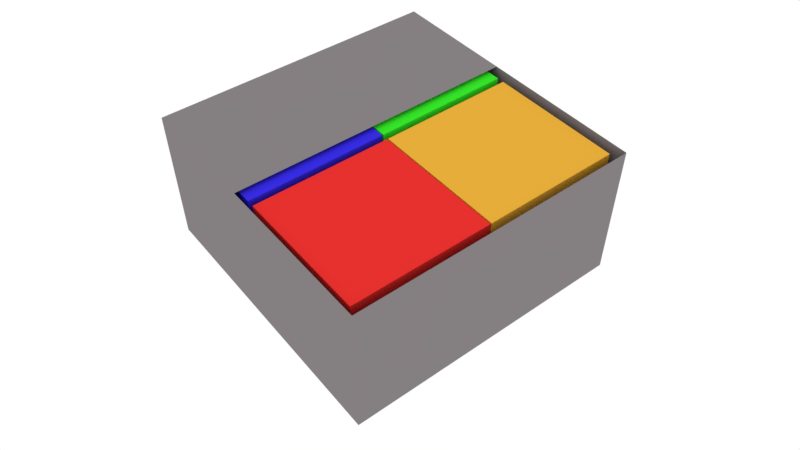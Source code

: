 # Source: box8_1.blend  (saved by Blender 2.78.0; exported with 4.5.12 LTS)
import bpy
from mathutils import Matrix  # noqa: F401  (used for matrix-valued properties, if any)

bpy.ops.wm.read_factory_settings(use_empty=True)
scene = bpy.context.scene
scene.name = 'Scene'

# ---- collections
col_collection_1 = bpy.data.collections.new('Collection 1'); scene.collection.children.link(col_collection_1)

# ---- materials (node trees are filled in below, after node groups)
mat_material_003 = bpy.data.materials.new('Material.003')
mat_material_003.alpha_threshold = 0.0
mat_material_003.roughness = 0.5
mat_material_004 = bpy.data.materials.new('Material.004')
mat_material_004.alpha_threshold = 0.0
mat_material_004.roughness = 0.5
mat_material_002 = bpy.data.materials.new('Material.002')
mat_material_002.alpha_threshold = 0.0
mat_material_002.roughness = 0.5
mat_material = bpy.data.materials.new('Material')
mat_material.alpha_threshold = 0.0
mat_material.roughness = 0.5
mat_material_001 = bpy.data.materials.new('Material.001')
mat_material_001.alpha_threshold = 0.0
mat_material_001.roughness = 0.5

# ---- material node trees
mat_material_003.use_nodes = True; mat_material_003.node_tree.nodes.clear()
_N = mat_material_003.node_tree.nodes; _L = mat_material_003.node_tree.links
n0 = _N.new('ShaderNodeOutputMaterial'); n0.name = 'Material Output'; n0.location = (300, 300)
n1 = _N.new('ShaderNodeBsdfDiffuse'); n1.name = 'Diffuse BSDF'; n1.location = (10, 300)
n1.inputs[0].default_value = (0.03917, 0.02632, 0.8, 1.0)
_L.new(n1.outputs[0], n0.inputs[0])
n0.is_active_output = True
mat_material_004.use_nodes = True; mat_material_004.node_tree.nodes.clear()
_N = mat_material_004.node_tree.nodes; _L = mat_material_004.node_tree.links
n0 = _N.new('ShaderNodeOutputMaterial'); n0.name = 'Material Output'; n0.location = (300, 300)
n1 = _N.new('ShaderNodeBsdfDiffuse'); n1.name = 'Diffuse BSDF'; n1.location = (10, 300)
n1.inputs[0].default_value = (0.03746, 0.8, 0.02346, 1.0)
_L.new(n1.outputs[0], n0.inputs[0])
n0.is_active_output = True
mat_material_002.use_nodes = True; mat_material_002.node_tree.nodes.clear()
_N = mat_material_002.node_tree.nodes; _L = mat_material_002.node_tree.links
n0 = _N.new('ShaderNodeOutputMaterial'); n0.name = 'Material Output'; n0.location = (300, 300)
n1 = _N.new('ShaderNodeBsdfDiffuse'); n1.name = 'Diffuse BSDF'; n1.location = (10, 300)
n1.inputs[0].default_value = (0.233, 0.2123, 0.2185, 1.0)
_L.new(n1.outputs[0], n0.inputs[0])
n0.is_active_output = True
mat_material.use_nodes = True; mat_material.node_tree.nodes.clear()
_N = mat_material.node_tree.nodes; _L = mat_material.node_tree.links
n0 = _N.new('ShaderNodeOutputMaterial'); n0.name = 'Material Output'; n0.location = (300, 300)
n1 = _N.new('ShaderNodeBsdfDiffuse'); n1.name = 'Diffuse BSDF'; n1.location = (10, 300)
n1.inputs[0].default_value = (0.8, 0.4196, 0.04274, 1.0)
_L.new(n1.outputs[0], n0.inputs[0])
n0.is_active_output = True
mat_material_001.use_nodes = True; mat_material_001.node_tree.nodes.clear()
_N = mat_material_001.node_tree.nodes; _L = mat_material_001.node_tree.links
n0 = _N.new('ShaderNodeOutputMaterial'); n0.name = 'Material Output'; n0.location = (300, 300)
n1 = _N.new('ShaderNodeBsdfDiffuse'); n1.name = 'Diffuse BSDF'; n1.location = (10, 300)
n1.inputs[0].default_value = (0.8, 0.03088, 0.02754, 1.0)
_L.new(n1.outputs[0], n0.inputs[0])
n0.is_active_output = True

# ---- world
world_world = bpy.data.worlds.new('World'); scene.world = world_world
world_world.color = (1.0, 1.0, 1.0)
world_world.use_sun_shadow = False
world_world.sun_shadow_jitter_overblur = 0.0
world_world.cycles.sampling_method = 'MANUAL'

# ---- cameras
cam_camera = bpy.data.cameras.new('Camera')
cam_camera.clip_end = 100.0
cam_camera.lens = 35.0
cam_camera.sensor_width = 32.0
cam_camera.sensor_height = 18.0
cam_camera.display_size = 2.0
cam_camera.dof.focus_distance = 0.0

# ---- meshes
me_cube_009 = bpy.data.meshes.new('Cube.009')
me_cube_009.from_pydata([(0.0, 0.2105, -4.601e-08), (0.0, 0.2089, -0.02639), (0.0, 0.2039, -0.05236), (0.0, 0.1957, -0.0775), (0.0, 0.1845, -0.1014), (0.0, 0.1703, -0.1237), (0.0, 0.1535, -0.1441), (0.0, 0.1342, -0.1622), (0.0, 0.1128, -0.1778), (0.0, 0.08964, -0.1905), (0.0, 0.06506, -0.2002), (0.0, 0.03945, -0.2068), (0.0, 0.01322, -0.2101), (0.0, -0.01322, -0.2101), (0.0, -0.03945, -0.2068), (0.0, -0.06506, -0.2002), (0.0, -0.08964, -0.1905), (0.0, -0.1128, -0.1778), (0.0, -0.1342, -0.1622), (0.0, -0.1535, -0.1441), (0.0, -0.1703, -0.1237), (0.0, -0.1845, -0.1014), (0.0, -0.1957, -0.0775), (0.0, -0.2039, -0.05236), (0.0, -0.2089, -0.02639), (0.0, -0.2105, 1.23e-07), (0.0, -0.2089, 0.02639), (0.0, -0.2039, 0.05236), (0.0, -0.1957, 0.0775), (0.0, -0.1845, 0.1014), (0.0, -0.1703, 0.1237), (0.0, -0.1535, 0.1441), (0.0, -0.1342, 0.1622), (0.0, -0.1128, 0.1778), (0.0, -0.08964, 0.1905), (0.0, -0.06506, 0.2002), (0.0, -0.03945, 0.2068), (0.0, -0.01322, 0.2101), (0.0, 0.01322, 0.2101), (0.0, 0.03945, 0.2068), (0.0, 0.06506, 0.2002), (0.0, 0.08964, 0.1905), (0.0, 0.1128, 0.1778), (0.0, 0.1342, 0.1622), (0.0, 0.1535, 0.1441), (0.0, 0.1703, 0.1237), (0.0, 0.1845, 0.1014), (0.0, 0.1957, 0.0775), (0.0, 0.2039, 0.05236), (0.0, 0.2089, 0.02639), (-1.0, -1.0, -1.0), (-1.0, -1.0, 1.0), (-1.0, 1.0, -1.0), (-1.0, 1.0, 1.0), (1.0, -1.0, -1.0), (1.0, -1.0, 1.0), (1.0, 1.0, -1.0), (1.0, 1.0, 1.0), (-1.0, -0.2039, 0.05236), (-1.0, -0.1957, 0.0775), (-1.0, -0.1128, -0.1778), (-1.0, -0.1342, -0.1622), (-1.0, -0.2089, 0.02639), (-1.0, -0.1535, -0.1441), (-1.0, 0.06506, -0.2002), (-1.0, 0.01322, -0.2101), (-1.0, 0.1128, -0.1778), (-1.0, -0.08964, -0.1905), (-1.0, 0.08964, -0.1905), (-1.0, -0.06506, -0.2002), (-1.0, -0.1845, -0.1014), (-1.0, -0.1535, 0.1441), (-1.0, -0.1703, -0.1237), (-1.0, -0.1957, -0.0775), (-1.0, 0.2105, -2.301e-09), (-1.0, 0.1957, -0.0775), (-1.0, 0.2089, -0.02639), (-1.0, 0.2039, -0.05236), (-1.0, -0.1845, 0.1014), (-1.0, -0.1703, 0.1237), (-1.0, -0.1342, 0.1622), (-1.0, -0.1128, 0.1778), (-1.0, -0.03945, -0.2068), (-1.0, -0.01322, -0.2101), (-1.0, 0.03945, -0.2068), (-1.0, -0.2105, 1.667e-07), (-1.0, -0.2089, -0.02639), (-1.0, -0.2039, -0.05236), (-1.0, 0.1535, -0.1441), (-1.0, 0.1845, -0.1014), (-1.0, 0.1342, -0.1622), (-1.0, 0.1703, -0.1237), (-1.0, 0.2039, 0.05236), (-1.0, 0.2089, 0.02639), (-1.0, 0.01322, 0.2101), (-1.0, 0.03945, 0.2068), (-1.0, 0.08964, 0.1905), (-1.0, 0.1128, 0.1778), (-1.0, -0.01322, 0.2101), (-1.0, 0.1703, 0.1237), (-1.0, 0.1845, 0.1014), (-1.0, 0.1957, 0.0775), (-1.0, 0.1535, 0.1441), (-1.0, -0.08964, 0.1905), (-1.0, 0.06506, 0.2002), (-1.0, -0.06506, 0.2002), (-1.0, -0.03945, 0.2068), (-1.0, 0.1342, 0.1622), (-1.042, 1.0, -1.0), (-1.042, -1.0, -1.0), (-1.042, -1.0, 1.0), (-1.042, 1.0, 1.0), (-1.042, -0.2039, 0.05236), (-1.042, -0.1957, 0.0775), (-1.042, -0.1128, -0.1778), (-1.042, -0.1342, -0.1622), (-1.042, -0.2089, 0.02639), (-1.042, -0.1535, -0.1441), (-1.042, -0.08964, -0.1905), (-1.042, 0.08964, -0.1905), (-1.042, 0.06506, -0.2002), (-1.042, 0.1128, -0.1778), (-1.042, -0.06506, -0.2002), (-1.042, -0.1703, -0.1237), (-1.042, -0.1845, -0.1014), (-1.042, -0.1703, 0.1237), (-1.042, -0.1535, 0.1441), (-1.042, -0.1957, -0.0775), (-1.042, -0.2039, -0.05236), (-1.042, 0.2105, -3.073e-09), (-1.042, 0.2089, -0.02639), (-1.042, 0.1957, -0.0775), (-1.042, 0.1845, -0.1014), (-1.042, 0.2039, -0.05236), (-1.042, -0.1845, 0.1014), (-1.042, -0.1342, 0.1622), (-1.042, -0.1128, 0.1778), (-1.042, -0.01322, -0.2101), (-1.042, -0.03945, -0.2068), (-1.042, 0.03945, -0.2068), (-1.042, 0.01322, -0.2101), (-1.042, -0.2089, -0.02639), (-1.042, -0.2105, 1.659e-07), (-1.042, 0.1535, -0.1441), (-1.042, 0.1342, -0.1622), (-1.042, 0.1703, -0.1237), (-1.042, 0.2039, 0.05236), (-1.042, 0.2089, 0.02639), (-1.042, 0.01322, 0.2101), (-1.042, 0.03945, 0.2068), (-1.042, 0.08964, 0.1905), (-1.042, 0.1128, 0.1778), (-1.042, -0.01322, 0.2101), (-1.042, 0.1703, 0.1237), (-1.042, 0.1845, 0.1014), (-1.042, 0.1957, 0.0775), (-1.042, 0.1535, 0.1441), (-1.042, -0.08964, 0.1905), (-1.042, 0.06506, 0.2002), (-1.042, -0.06506, 0.2002), (-1.042, -0.03945, 0.2068), (-1.042, 0.1342, 0.1622)], [], [(1, 2, 3, 4, 5, 6, 7, 8, 9, 10, 11, 12, 13, 14, 15, 16, 17, 18, 19, 20, 21, 22, 23, 24, 25, 26, 27, 28, 29, 30, 31, 32, 33, 34, 35, 36, 37, 38, 39, 40, 41, 42, 43, 44, 45, 46, 47, 48, 49, 0), (72, 63, 117, 123), (52, 53, 57, 56), (56, 57, 55, 54), (54, 55, 51, 50), (52, 56, 54, 50), (57, 53, 51, 55), (96, 41, 40, 104), (94, 38, 37, 98), (88, 6, 5, 91), (81, 33, 32, 80), (78, 29, 28, 59), (69, 15, 14, 82), (66, 8, 7, 90), (59, 28, 27, 58), (101, 47, 46, 100), (87, 23, 22, 73), (89, 4, 3, 75), (79, 30, 29, 78), (64, 10, 9, 68), (76, 1, 0, 74), (61, 18, 17, 60), (60, 17, 16, 67), (67, 16, 15, 69), (105, 35, 34, 103), (100, 99, 153, 154), (100, 46, 45, 99), (70, 21, 20, 72), (97, 42, 41, 96), (93, 49, 48, 92), (72, 20, 19, 63), (102, 44, 43, 107), (83, 13, 12, 65), (98, 37, 36, 106), (62, 26, 25, 85), (77, 2, 1, 76), (99, 45, 44, 102), (73, 22, 21, 70), (90, 7, 6, 88), (91, 5, 4, 89), (84, 11, 10, 64), (65, 12, 11, 84), (106, 36, 35, 105), (85, 25, 24, 86), (82, 14, 13, 83), (68, 9, 8, 66), (58, 27, 26, 62), (74, 0, 49, 93), (80, 32, 31, 71), (103, 34, 33, 81), (75, 3, 2, 77), (95, 39, 38, 94), (63, 19, 18, 61), (104, 40, 39, 95), (86, 24, 23, 87), (71, 31, 30, 79), (107, 43, 42, 97), (92, 48, 47, 101), (109, 110, 142, 141, 128, 127, 124, 123, 117, 115, 114, 118, 122, 138, 137, 140, 139, 120, 119, 121, 144, 143, 145, 132, 131, 133, 130, 129, 111, 108), (111, 129, 147, 146, 155, 154, 153, 156, 161, 151, 150, 158, 149, 148, 152, 160, 159, 157, 136, 135, 126, 125, 134, 113, 112, 116, 142, 110), (92, 101, 155, 146), (73, 70, 124, 127), (99, 102, 156, 153), (76, 74, 129, 130), (101, 100, 154, 155), (89, 75, 131, 132), (52, 50, 109, 108), (103, 81, 136, 157), (75, 77, 133, 131), (50, 51, 110, 109), (104, 95, 149, 158), (77, 76, 130, 133), (51, 53, 111, 110), (96, 104, 158, 150), (79, 78, 134, 125), (53, 52, 108, 111), (84, 64, 120, 139), (80, 71, 126, 135), (105, 103, 157, 159), (81, 80, 135, 136), (98, 106, 160, 152), (78, 59, 113, 134), (102, 107, 161, 156), (82, 83, 137, 138), (106, 105, 159, 160), (65, 84, 139, 140), (107, 97, 151, 161), (69, 82, 138, 122), (83, 65, 140, 137), (85, 86, 141, 142), (62, 85, 142, 116), (59, 58, 112, 113), (86, 87, 128, 141), (61, 60, 114, 115), (90, 88, 143, 144), (58, 62, 116, 112), (91, 89, 132, 145), (63, 61, 115, 117), (66, 90, 144, 121), (60, 67, 118, 114), (88, 91, 145, 143), (64, 68, 119, 120), (93, 92, 146, 147), (68, 66, 121, 119), (74, 93, 147, 129), (67, 69, 122, 118), (95, 94, 148, 149), (70, 72, 123, 124), (97, 96, 150, 151), (71, 79, 125, 126), (94, 98, 152, 148), (87, 73, 127, 128)])
me_cube_009.materials.append(mat_material_003)
me_cube_009.use_remesh_preserve_volume = False
me_cube_009.use_remesh_preserve_attributes = False
me_cube_009.use_mirror_vertex_groups = False
me_cube_009.update()
me_cube_008 = bpy.data.meshes.new('Cube.008')
me_cube_008.from_pydata([(0.0, 0.2105, 4.601e-08), (0.0, 0.2089, -0.02639), (0.0, 0.2039, -0.05236), (0.0, 0.1957, -0.0775), (0.0, 0.1845, -0.1014), (0.0, 0.1703, -0.1237), (0.0, 0.1535, -0.1441), (0.0, 0.1342, -0.1622), (0.0, 0.1128, -0.1778), (0.0, 0.08964, -0.1905), (0.0, 0.06506, -0.2002), (0.0, 0.03945, -0.2068), (0.0, 0.01322, -0.2101), (0.0, -0.01322, -0.2101), (0.0, -0.03945, -0.2068), (0.0, -0.06506, -0.2002), (0.0, -0.08964, -0.1905), (0.0, -0.1128, -0.1778), (0.0, -0.1342, -0.1622), (0.0, -0.1535, -0.1441), (0.0, -0.1703, -0.1237), (0.0, -0.1845, -0.1014), (0.0, -0.1957, -0.0775), (0.0, -0.2039, -0.05236), (0.0, -0.2089, -0.02639), (0.0, -0.2105, 2.15e-07), (0.0, -0.2089, 0.02639), (0.0, -0.2039, 0.05236), (0.0, -0.1957, 0.0775), (0.0, -0.1845, 0.1014), (0.0, -0.1703, 0.1237), (0.0, -0.1535, 0.1441), (0.0, -0.1342, 0.1622), (0.0, -0.1128, 0.1778), (0.0, -0.08964, 0.1905), (0.0, -0.06506, 0.2002), (0.0, -0.03945, 0.2068), (0.0, -0.01322, 0.2101), (0.0, 0.01322, 0.2101), (0.0, 0.03945, 0.2068), (0.0, 0.06506, 0.2002), (0.0, 0.08964, 0.1905), (0.0, 0.1128, 0.1778), (0.0, 0.1342, 0.1622), (0.0, 0.1535, 0.1441), (0.0, 0.1703, 0.1237), (0.0, 0.1845, 0.1014), (0.0, 0.1957, 0.0775), (0.0, 0.2039, 0.05236), (0.0, 0.2089, 0.02639), (-1.0, -1.0, -1.0), (-1.0, -1.0, 1.0), (-1.0, 1.0, -1.0), (-1.0, 1.0, 1.0), (1.0, -1.0, -1.0), (1.0, -1.0, 1.0), (1.0, 1.0, -1.0), (1.0, 1.0, 1.0), (1.0, -0.2039, 0.05236), (1.0, -0.1957, 0.0775), (1.0, -0.1128, -0.1778), (1.0, -0.1342, -0.1622), (1.0, -0.2089, 0.02639), (1.0, -0.1535, -0.1441), (1.0, 0.06506, -0.2002), (1.0, 0.01322, -0.2101), (1.0, 0.1128, -0.1778), (1.0, -0.08964, -0.1905), (1.0, 0.08964, -0.1905), (1.0, -0.06506, -0.2002), (1.0, -0.1845, -0.1014), (1.0, -0.1535, 0.1441), (1.0, -0.1703, -0.1237), (1.0, -0.1957, -0.0775), (1.0, 0.2105, 2.301e-09), (1.0, 0.1957, -0.0775), (1.0, 0.2089, -0.02639), (1.0, 0.2039, -0.05236), (1.0, -0.1845, 0.1014), (1.0, -0.1703, 0.1237), (1.0, -0.1342, 0.1622), (1.0, -0.1128, 0.1778), (1.0, -0.03945, -0.2068), (1.0, -0.01322, -0.2101), (1.0, 0.03945, -0.2068), (1.0, -0.2105, 1.713e-07), (1.0, -0.2089, -0.02639), (1.0, -0.2039, -0.05236), (1.0, 0.1535, -0.1441), (1.0, 0.1845, -0.1014), (1.0, 0.1342, -0.1622), (1.0, 0.1703, -0.1237), (1.0, 0.2039, 0.05236), (1.0, 0.2089, 0.02639), (1.0, 0.01322, 0.2101), (1.0, 0.03945, 0.2068), (1.0, 0.08964, 0.1905), (1.0, 0.1128, 0.1778), (1.0, -0.01322, 0.2101), (1.0, 0.1703, 0.1237), (1.0, 0.1845, 0.1014), (1.0, 0.1957, 0.0775), (1.0, 0.1535, 0.1441), (1.0, -0.08964, 0.1905), (1.0, 0.06506, 0.2002), (1.0, -0.06506, 0.2002), (1.0, -0.03945, 0.2068), (1.0, 0.1342, 0.1622), (1.042, 1.0, 1.0), (1.042, 1.0, -1.0), (1.042, -1.0, -1.0), (1.042, -1.0, 1.0), (1.042, -0.2039, 0.05236), (1.042, -0.1957, 0.0775), (1.042, -0.1128, -0.1778), (1.042, -0.1342, -0.1622), (1.042, -0.2089, 0.02639), (1.042, -0.1535, -0.1441), (1.042, 0.08964, -0.1905), (1.042, 0.06506, -0.2002), (1.042, 0.1342, -0.1622), (1.042, 0.1128, -0.1778), (1.042, -0.06506, -0.2002), (1.042, -0.08964, -0.1905), (1.042, -0.1703, -0.1237), (1.042, -0.1845, -0.1014), (1.042, -0.1703, 0.1237), (1.042, -0.1535, 0.1441), (1.042, -0.1957, -0.0775), (1.042, 0.2039, -0.05236), (1.042, 0.1957, -0.0775), (1.042, 0.2105, 2.301e-09), (1.042, 0.2089, -0.02639), (1.042, -0.1845, 0.1014), (1.042, -0.1342, 0.1622), (1.042, -0.1128, 0.1778), (1.042, -0.01322, -0.2101), (1.042, -0.03945, -0.2068), (1.042, 0.03945, -0.2068), (1.042, 0.01322, -0.2101), (1.042, -0.2089, -0.02639), (1.042, -0.2105, 1.713e-07), (1.042, -0.2039, -0.05236), (1.042, 0.1703, -0.1237), (1.042, 0.1535, -0.1441), (1.042, 0.1845, -0.1014), (1.042, 0.2039, 0.05236), (1.042, 0.2089, 0.02639), (1.042, 0.01322, 0.2101), (1.042, 0.03945, 0.2068), (1.042, 0.06506, 0.2002), (1.042, 0.08964, 0.1905), (1.042, -0.01322, 0.2101), (1.042, 0.1128, 0.1778), (1.042, 0.1703, 0.1237), (1.042, 0.1845, 0.1014), (1.042, 0.1957, 0.0775), (1.042, 0.1535, 0.1441), (1.042, -0.08964, 0.1905), (1.042, -0.06506, 0.2002), (1.042, -0.03945, 0.2068), (1.042, 0.1342, 0.1622)], [], [(0, 1, 76, 74), (1, 2, 77, 76), (2, 3, 75, 77), (3, 4, 89, 75), (4, 5, 91, 89), (5, 6, 88, 91), (6, 7, 90, 88), (7, 8, 66, 90), (8, 9, 68, 66), (9, 10, 64, 68), (10, 11, 84, 64), (11, 12, 65, 84), (12, 13, 83, 65), (13, 14, 82, 83), (14, 15, 69, 82), (15, 16, 67, 69), (16, 17, 60, 67), (17, 18, 61, 60), (18, 19, 63, 61), (19, 20, 72, 63), (20, 21, 70, 72), (21, 22, 73, 70), (22, 23, 87, 73), (23, 24, 86, 87), (24, 25, 85, 86), (25, 26, 62, 85), (26, 27, 58, 62), (27, 28, 59, 58), (28, 29, 78, 59), (29, 30, 79, 78), (30, 31, 71, 79), (31, 32, 80, 71), (32, 33, 81, 80), (33, 34, 103, 81), (34, 35, 105, 103), (35, 36, 106, 105), (36, 37, 98, 106), (37, 38, 94, 98), (38, 39, 95, 94), (39, 40, 104, 95), (40, 41, 96, 104), (41, 42, 97, 96), (42, 43, 107, 97), (43, 44, 102, 107), (44, 45, 99, 102), (45, 46, 100, 99), (46, 47, 101, 100), (47, 48, 92, 101), (48, 49, 93, 92), (49, 0, 74, 93), (0, 49, 48, 47, 46, 45, 44, 43, 42, 41, 40, 39, 38, 37, 36, 35, 34, 33, 32, 31, 30, 29, 28, 27, 26, 25, 24, 23, 22, 21, 20, 19, 18, 17, 16, 15, 14, 13, 12, 11, 10, 9, 8, 7, 6, 5, 4, 3, 2, 1), (50, 51, 53, 52), (52, 53, 57, 56), (67, 60, 114, 123), (54, 55, 51, 50), (52, 56, 54, 50), (57, 53, 51, 55), (99, 100, 155, 154), (109, 108, 131, 132, 129, 130, 145, 143, 144, 120, 121, 118, 119, 138, 139, 136, 137, 122, 123, 114, 115, 117, 124, 125, 128, 142, 140, 141, 111, 110), (111, 141, 116, 112, 113, 133, 126, 127, 134, 135, 158, 159, 160, 152, 148, 149, 150, 151, 153, 161, 157, 154, 155, 156, 146, 147, 131, 108), (101, 92, 146, 156), (77, 75, 130, 129), (102, 99, 154, 157), (74, 76, 132, 131), (100, 101, 156, 155), (76, 77, 129, 132), (81, 103, 158, 135), (78, 79, 126, 133), (95, 104, 150, 149), (71, 80, 134, 127), (103, 105, 159, 158), (59, 78, 133, 113), (64, 84, 138, 119), (80, 81, 135, 134), (106, 98, 152, 160), (83, 82, 137, 136), (56, 57, 108, 109), (107, 102, 157, 161), (84, 65, 139, 138), (54, 56, 109, 110), (105, 106, 160, 159), (82, 69, 122, 137), (57, 55, 111, 108), (97, 107, 161, 153), (65, 83, 136, 139), (55, 54, 110, 111), (86, 85, 141, 140), (73, 87, 142, 128), (85, 62, 116, 141), (58, 59, 113, 112), (87, 86, 140, 142), (60, 61, 115, 114), (91, 88, 144, 143), (62, 58, 112, 116), (75, 89, 145, 130), (61, 63, 117, 115), (88, 90, 120, 144), (68, 64, 119, 118), (89, 91, 143, 145), (90, 66, 121, 120), (92, 93, 147, 146), (69, 67, 123, 122), (93, 74, 131, 147), (66, 68, 118, 121), (94, 95, 149, 148), (72, 70, 125, 124), (104, 96, 151, 150), (79, 71, 127, 126), (98, 94, 148, 152), (63, 72, 124, 117), (96, 97, 153, 151), (70, 73, 128, 125)])
me_cube_008.materials.append(mat_material_004)
me_cube_008.use_remesh_preserve_volume = False
me_cube_008.use_remesh_preserve_attributes = False
me_cube_008.use_mirror_vertex_groups = False
me_cube_008.update()
me_cylinder_003 = bpy.data.meshes.new('Cylinder.003')
me_cylinder_003.from_pydata([(0.0, 0.1, -0.5), (0.0, 0.1, 0.5), (0.01253, 0.09921, -0.5), (0.01253, 0.09921, 0.5), (0.02487, 0.09686, -0.5), (0.02487, 0.09686, 0.5), (0.03681, 0.09298, -0.5), (0.03681, 0.09298, 0.5), (0.04818, 0.08763, -0.5), (0.04818, 0.08763, 0.5), (0.05878, 0.0809, -0.5), (0.05878, 0.0809, 0.5), (0.06845, 0.0729, -0.5), (0.06845, 0.0729, 0.5), (0.07705, 0.06374, -0.5), (0.07705, 0.06374, 0.5), (0.08443, 0.05358, -0.5), (0.08443, 0.05358, 0.5), (0.09048, 0.04258, -0.5), (0.09048, 0.04258, 0.5), (0.09511, 0.0309, -0.5), (0.09511, 0.0309, 0.5), (0.09823, 0.01874, -0.5), (0.09823, 0.01874, 0.5), (0.0998, 0.006279, -0.5), (0.0998, 0.006279, 0.5), (0.0998, -0.006279, -0.5), (0.0998, -0.006279, 0.5), (0.09823, -0.01874, -0.5), (0.09823, -0.01874, 0.5), (0.09511, -0.0309, -0.5), (0.09511, -0.0309, 0.5), (0.09048, -0.04258, -0.5), (0.09048, -0.04258, 0.5), (0.08443, -0.05358, -0.5), (0.08443, -0.05358, 0.5), (0.07705, -0.06374, -0.5), (0.07705, -0.06374, 0.5), (0.06845, -0.0729, -0.5), (0.06845, -0.0729, 0.5), (0.05878, -0.0809, -0.5), (0.05878, -0.0809, 0.5), (0.04818, -0.08763, -0.5), (0.04818, -0.08763, 0.5), (0.03681, -0.09298, -0.5), (0.03681, -0.09298, 0.5), (0.02487, -0.09686, -0.5), (0.02487, -0.09686, 0.5), (0.01253, -0.09921, -0.5), (0.01253, -0.09921, 0.5), (-8.027e-08, -0.1, -0.5), (-8.027e-08, -0.1, 0.5), (-0.01253, -0.09921, -0.5), (-0.01253, -0.09921, 0.5), (-0.02487, -0.09686, -0.5), (-0.02487, -0.09686, 0.5), (-0.03681, -0.09298, -0.5), (-0.03681, -0.09298, 0.5), (-0.04818, -0.08763, -0.5), (-0.04818, -0.08763, 0.5), (-0.05878, -0.0809, -0.5), (-0.05878, -0.0809, 0.5), (-0.06845, -0.0729, -0.5), (-0.06845, -0.0729, 0.5), (-0.07705, -0.06374, -0.5), (-0.07705, -0.06374, 0.5), (-0.08443, -0.05358, -0.5), (-0.08443, -0.05358, 0.5), (-0.09048, -0.04258, -0.5), (-0.09048, -0.04258, 0.5), (-0.09511, -0.0309, -0.5), (-0.09511, -0.0309, 0.5), (-0.09823, -0.01874, -0.5), (-0.09823, -0.01874, 0.5), (-0.0998, -0.006279, -0.5), (-0.0998, -0.006279, 0.5), (-0.0998, 0.006279, -0.5), (-0.0998, 0.006279, 0.5), (-0.09823, 0.01874, -0.5), (-0.09823, 0.01874, 0.5), (-0.09511, 0.0309, -0.5), (-0.09511, 0.0309, 0.5), (-0.09048, 0.04258, -0.5), (-0.09048, 0.04258, 0.5), (-0.08443, 0.05358, -0.5), (-0.08443, 0.05358, 0.5), (-0.07705, 0.06374, -0.5), (-0.07705, 0.06374, 0.5), (-0.06845, 0.0729, -0.5), (-0.06845, 0.0729, 0.5), (-0.05878, 0.0809, -0.5), (-0.05878, 0.0809, 0.5), (-0.04818, 0.08763, -0.5), (-0.04818, 0.08763, 0.5), (-0.03681, 0.09298, -0.5), (-0.03681, 0.09298, 0.5), (-0.02487, 0.09686, -0.5), (-0.02487, 0.09686, 0.5), (-0.01253, 0.09921, -0.5), (-0.01253, 0.09921, 0.5)], [], [(0, 1, 3, 2), (2, 3, 5, 4), (4, 5, 7, 6), (6, 7, 9, 8), (8, 9, 11, 10), (10, 11, 13, 12), (12, 13, 15, 14), (14, 15, 17, 16), (16, 17, 19, 18), (18, 19, 21, 20), (20, 21, 23, 22), (22, 23, 25, 24), (24, 25, 27, 26), (26, 27, 29, 28), (28, 29, 31, 30), (30, 31, 33, 32), (32, 33, 35, 34), (34, 35, 37, 36), (36, 37, 39, 38), (38, 39, 41, 40), (40, 41, 43, 42), (42, 43, 45, 44), (44, 45, 47, 46), (46, 47, 49, 48), (48, 49, 51, 50), (50, 51, 53, 52), (52, 53, 55, 54), (54, 55, 57, 56), (56, 57, 59, 58), (58, 59, 61, 60), (60, 61, 63, 62), (62, 63, 65, 64), (64, 65, 67, 66), (66, 67, 69, 68), (68, 69, 71, 70), (70, 71, 73, 72), (72, 73, 75, 74), (74, 75, 77, 76), (76, 77, 79, 78), (78, 79, 81, 80), (80, 81, 83, 82), (82, 83, 85, 84), (84, 85, 87, 86), (86, 87, 89, 88), (88, 89, 91, 90), (90, 91, 93, 92), (92, 93, 95, 94), (94, 95, 97, 96), (3, 1, 99, 97, 95, 93, 91, 89, 87, 85, 83, 81, 79, 77, 75, 73, 71, 69, 67, 65, 63, 61, 59, 57, 55, 53, 51, 49, 47, 45, 43, 41, 39, 37, 35, 33, 31, 29, 27, 25, 23, 21, 19, 17, 15, 13, 11, 9, 7, 5), (96, 97, 99, 98), (98, 99, 1, 0), (0, 2, 4, 6, 8, 10, 12, 14, 16, 18, 20, 22, 24, 26, 28, 30, 32, 34, 36, 38, 40, 42, 44, 46, 48, 50, 52, 54, 56, 58, 60, 62, 64, 66, 68, 70, 72, 74, 76, 78, 80, 82, 84, 86, 88, 90, 92, 94, 96, 98)])
me_cylinder_003.use_remesh_preserve_volume = False
me_cylinder_003.use_remesh_preserve_attributes = False
me_cylinder_003.use_mirror_vertex_groups = False
me_cylinder_003.update()
me_cube_001 = bpy.data.meshes.new('Cube.001')
me_cube_001.from_pydata([(-1.0, -1.0, -1.0), (-1.0, -1.0, 1.0), (-1.0, 1.0, -1.0), (-1.0, 1.0, 1.0), (1.0, -1.0, -1.0), (1.0, -1.0, 1.0), (1.0, 1.0, -1.0), (1.0, 1.0, 1.0), (-1.0, 0.0, 1.0), (0.0, 1.0, 1.0), (1.0, 0.0, 1.0), (0.0, -1.0, 1.0), (1.0, 0.0, 1.0), (1.0, -1.0, 1.0), (0.0, -1.0, 1.0), (-1.0, -1.0, 1.0), (-1.0, 0.0, 1.0), (1.0, -0.5, 1.0), (-0.5, -1.0, 1.0), (-1.0, -0.5, 1.0), (0.5, -1.0, 1.0), (-1.0, -0.25, 1.0), (1.0, -0.25, 1.0), (-1.0, -0.125, 1.0), (0.0, -0.125, 1.0), (0.5, -0.125, 1.0), (-0.5, -0.125, 1.0), (1.0, -0.125, 1.0), (-0.75, -0.125, 1.0), (0.25, -0.125, 1.0), (0.75, -0.125, 1.0), (-0.25, -0.125, 1.0), (-0.375, -0.125, 1.0), (0.625, -0.125, 1.0), (0.125, -0.125, 1.0), (-0.875, -0.125, 1.0), (-0.625, -0.125, 1.0), (0.375, -0.125, 1.0), (0.875, -0.125, 1.0), (-0.125, -0.125, 1.0)], [(23, 16), (12, 27)], [(0, 1, 8, 3, 2), (2, 3, 9, 7, 6), (6, 7, 10, 5, 4), (4, 5, 11, 1, 0), (2, 6, 4, 0), (11, 5, 13, 20, 14), (1, 11, 14, 18, 15), (31, 32, 26, 36, 28, 35, 23, 21, 19, 15, 18, 14, 20, 13, 17, 22, 27, 38, 30, 33, 25, 37, 29, 34, 24, 39)])
me_cube_001.materials.append(mat_material_002)
me_cube_001.use_remesh_preserve_volume = False
me_cube_001.use_remesh_preserve_attributes = False
me_cube_001.use_mirror_vertex_groups = False
me_cube_001.update()
me_cube_000 = bpy.data.meshes.new('Cube.000')
me_cube_000.from_pydata([(0.0, 0.2105, 4.601e-08), (0.0, 0.2089, -0.02639), (0.0, 0.2039, -0.05236), (0.0, 0.1957, -0.0775), (0.0, 0.1845, -0.1014), (0.0, 0.1703, -0.1237), (0.0, 0.1535, -0.1441), (0.0, 0.1342, -0.1622), (0.0, 0.1128, -0.1778), (0.0, 0.08964, -0.1905), (0.0, 0.06506, -0.2002), (0.0, 0.03945, -0.2068), (0.0, 0.01322, -0.2101), (0.0, -0.01322, -0.2101), (0.0, -0.03945, -0.2068), (0.0, -0.06506, -0.2002), (0.0, -0.08964, -0.1905), (0.0, -0.1128, -0.1778), (0.0, -0.1342, -0.1622), (0.0, -0.1535, -0.1441), (0.0, -0.1703, -0.1237), (0.0, -0.1845, -0.1014), (0.0, -0.1957, -0.0775), (0.0, -0.2039, -0.05236), (0.0, -0.2089, -0.02639), (0.0, -0.2105, 2.15e-07), (0.0, -0.2089, 0.02639), (0.0, -0.2039, 0.05236), (0.0, -0.1957, 0.0775), (0.0, -0.1845, 0.1014), (0.0, -0.1703, 0.1237), (0.0, -0.1535, 0.1441), (0.0, -0.1342, 0.1622), (0.0, -0.1128, 0.1778), (0.0, -0.08964, 0.1905), (0.0, -0.06506, 0.2002), (0.0, -0.03945, 0.2068), (0.0, -0.01322, 0.2101), (0.0, 0.01322, 0.2101), (0.0, 0.03945, 0.2068), (0.0, 0.06506, 0.2002), (0.0, 0.08964, 0.1905), (0.0, 0.1128, 0.1778), (0.0, 0.1342, 0.1622), (0.0, 0.1535, 0.1441), (0.0, 0.1703, 0.1237), (0.0, 0.1845, 0.1014), (0.0, 0.1957, 0.0775), (0.0, 0.2039, 0.05236), (0.0, 0.2089, 0.02639), (-1.0, -1.0, -1.0), (-1.0, -1.0, 1.0), (-1.0, 1.0, -1.0), (-1.0, 1.0, 1.0), (1.0, -1.0, -1.0), (1.0, -1.0, 1.0), (1.0, 1.0, -1.0), (1.0, 1.0, 1.0), (1.0, -0.2039, 0.05236), (1.0, -0.1957, 0.0775), (1.0, -0.1128, -0.1778), (1.0, -0.1342, -0.1622), (1.0, -0.2089, 0.02639), (1.0, -0.1535, -0.1441), (1.0, 0.06506, -0.2002), (1.0, 0.01322, -0.2101), (1.0, 0.1128, -0.1778), (1.0, -0.08964, -0.1905), (1.0, 0.08964, -0.1905), (1.0, -0.06506, -0.2002), (1.0, -0.1845, -0.1014), (1.0, -0.1535, 0.1441), (1.0, -0.1703, -0.1237), (1.0, -0.1957, -0.0775), (1.0, 0.2105, 2.301e-09), (1.0, 0.1957, -0.0775), (1.0, 0.2089, -0.02639), (1.0, 0.2039, -0.05236), (1.0, -0.1845, 0.1014), (1.0, -0.1703, 0.1237), (1.0, -0.1342, 0.1622), (1.0, -0.1128, 0.1778), (1.0, -0.03945, -0.2068), (1.0, -0.01322, -0.2101), (1.0, 0.03945, -0.2068), (1.0, -0.2105, 1.713e-07), (1.0, -0.2089, -0.02639), (1.0, -0.2039, -0.05236), (1.0, 0.1535, -0.1441), (1.0, 0.1845, -0.1014), (1.0, 0.1342, -0.1622), (1.0, 0.1703, -0.1237), (1.0, 0.2039, 0.05236), (1.0, 0.2089, 0.02639), (1.0, 0.01322, 0.2101), (1.0, 0.03945, 0.2068), (1.0, 0.08964, 0.1905), (1.0, 0.1128, 0.1778), (1.0, -0.01322, 0.2101), (1.0, 0.1703, 0.1237), (1.0, 0.1845, 0.1014), (1.0, 0.1957, 0.0775), (1.0, 0.1535, 0.1441), (1.0, -0.08964, 0.1905), (1.0, 0.06506, 0.2002), (1.0, -0.06506, 0.2002), (1.0, -0.03945, 0.2068), (1.0, 0.1342, 0.1622), (1.042, 1.0, 1.0), (1.042, 1.0, -1.0), (1.042, -1.0, -1.0), (1.042, -1.0, 1.0), (1.042, -0.2039, 0.05236), (1.042, -0.1957, 0.0775), (1.042, -0.1128, -0.1778), (1.042, -0.1342, -0.1622), (1.042, -0.2089, 0.02639), (1.042, -0.1535, -0.1441), (1.042, 0.08964, -0.1905), (1.042, 0.06506, -0.2002), (1.042, 0.1342, -0.1622), (1.042, 0.1128, -0.1778), (1.042, -0.06506, -0.2002), (1.042, -0.08964, -0.1905), (1.042, -0.1703, -0.1237), (1.042, -0.1845, -0.1014), (1.042, -0.1703, 0.1237), (1.042, -0.1535, 0.1441), (1.042, -0.1957, -0.0775), (1.042, 0.2039, -0.05236), (1.042, 0.1957, -0.0775), (1.042, 0.2105, 2.301e-09), (1.042, 0.2089, -0.02639), (1.042, -0.1845, 0.1014), (1.042, -0.1342, 0.1622), (1.042, -0.1128, 0.1778), (1.042, -0.01322, -0.2101), (1.042, -0.03945, -0.2068), (1.042, 0.03945, -0.2068), (1.042, 0.01322, -0.2101), (1.042, -0.2089, -0.02639), (1.042, -0.2105, 1.713e-07), (1.042, -0.2039, -0.05236), (1.042, 0.1703, -0.1237), (1.042, 0.1535, -0.1441), (1.042, 0.1845, -0.1014), (1.042, 0.2039, 0.05236), (1.042, 0.2089, 0.02639), (1.042, 0.01322, 0.2101), (1.042, 0.03945, 0.2068), (1.042, 0.06506, 0.2002), (1.042, 0.08964, 0.1905), (1.042, -0.01322, 0.2101), (1.042, 0.1128, 0.1778), (1.042, 0.1703, 0.1237), (1.042, 0.1845, 0.1014), (1.042, 0.1957, 0.0775), (1.042, 0.1535, 0.1441), (1.042, -0.08964, 0.1905), (1.042, -0.06506, 0.2002), (1.042, -0.03945, 0.2068), (1.042, 0.1342, 0.1622)], [], [(0, 1, 76, 74), (1, 2, 77, 76), (2, 3, 75, 77), (3, 4, 89, 75), (4, 5, 91, 89), (5, 6, 88, 91), (6, 7, 90, 88), (7, 8, 66, 90), (8, 9, 68, 66), (9, 10, 64, 68), (10, 11, 84, 64), (11, 12, 65, 84), (12, 13, 83, 65), (13, 14, 82, 83), (14, 15, 69, 82), (15, 16, 67, 69), (16, 17, 60, 67), (17, 18, 61, 60), (18, 19, 63, 61), (19, 20, 72, 63), (20, 21, 70, 72), (21, 22, 73, 70), (22, 23, 87, 73), (23, 24, 86, 87), (24, 25, 85, 86), (25, 26, 62, 85), (26, 27, 58, 62), (27, 28, 59, 58), (28, 29, 78, 59), (29, 30, 79, 78), (30, 31, 71, 79), (31, 32, 80, 71), (32, 33, 81, 80), (33, 34, 103, 81), (34, 35, 105, 103), (35, 36, 106, 105), (36, 37, 98, 106), (37, 38, 94, 98), (38, 39, 95, 94), (39, 40, 104, 95), (40, 41, 96, 104), (41, 42, 97, 96), (42, 43, 107, 97), (43, 44, 102, 107), (44, 45, 99, 102), (45, 46, 100, 99), (46, 47, 101, 100), (47, 48, 92, 101), (48, 49, 93, 92), (49, 0, 74, 93), (0, 49, 48, 47, 46, 45, 44, 43, 42, 41, 40, 39, 38, 37, 36, 35, 34, 33, 32, 31, 30, 29, 28, 27, 26, 25, 24, 23, 22, 21, 20, 19, 18, 17, 16, 15, 14, 13, 12, 11, 10, 9, 8, 7, 6, 5, 4, 3, 2, 1), (50, 51, 53, 52), (52, 53, 57, 56), (67, 60, 114, 123), (54, 55, 51, 50), (52, 56, 54, 50), (57, 53, 51, 55), (99, 100, 155, 154), (109, 108, 131, 132, 129, 130, 145, 143, 144, 120, 121, 118, 119, 138, 139, 136, 137, 122, 123, 114, 115, 117, 124, 125, 128, 142, 140, 141, 111, 110), (111, 141, 116, 112, 113, 133, 126, 127, 134, 135, 158, 159, 160, 152, 148, 149, 150, 151, 153, 161, 157, 154, 155, 156, 146, 147, 131, 108), (101, 92, 146, 156), (77, 75, 130, 129), (102, 99, 154, 157), (74, 76, 132, 131), (100, 101, 156, 155), (76, 77, 129, 132), (81, 103, 158, 135), (78, 79, 126, 133), (95, 104, 150, 149), (71, 80, 134, 127), (103, 105, 159, 158), (59, 78, 133, 113), (64, 84, 138, 119), (80, 81, 135, 134), (106, 98, 152, 160), (83, 82, 137, 136), (56, 57, 108, 109), (107, 102, 157, 161), (84, 65, 139, 138), (54, 56, 109, 110), (105, 106, 160, 159), (82, 69, 122, 137), (57, 55, 111, 108), (97, 107, 161, 153), (65, 83, 136, 139), (55, 54, 110, 111), (86, 85, 141, 140), (73, 87, 142, 128), (85, 62, 116, 141), (58, 59, 113, 112), (87, 86, 140, 142), (60, 61, 115, 114), (91, 88, 144, 143), (62, 58, 112, 116), (75, 89, 145, 130), (61, 63, 117, 115), (88, 90, 120, 144), (68, 64, 119, 118), (89, 91, 143, 145), (90, 66, 121, 120), (92, 93, 147, 146), (69, 67, 123, 122), (93, 74, 131, 147), (66, 68, 118, 121), (94, 95, 149, 148), (72, 70, 125, 124), (104, 96, 151, 150), (79, 71, 127, 126), (98, 94, 148, 152), (63, 72, 124, 117), (96, 97, 153, 151), (70, 73, 128, 125)])
me_cube_000.materials.append(mat_material)
me_cube_000.use_remesh_preserve_volume = False
me_cube_000.use_remesh_preserve_attributes = False
me_cube_000.use_mirror_vertex_groups = False
me_cube_000.update()
me_cube_010 = bpy.data.meshes.new('Cube.010')
me_cube_010.from_pydata([(0.0, 0.2105, -4.601e-08), (0.0, 0.2089, -0.02639), (0.0, 0.2039, -0.05236), (0.0, 0.1957, -0.0775), (0.0, 0.1845, -0.1014), (0.0, 0.1703, -0.1237), (0.0, 0.1535, -0.1441), (0.0, 0.1342, -0.1622), (0.0, 0.1128, -0.1778), (0.0, 0.08964, -0.1905), (0.0, 0.06506, -0.2002), (0.0, 0.03945, -0.2068), (0.0, 0.01322, -0.2101), (0.0, -0.01322, -0.2101), (0.0, -0.03945, -0.2068), (0.0, -0.06506, -0.2002), (0.0, -0.08964, -0.1905), (0.0, -0.1128, -0.1778), (0.0, -0.1342, -0.1622), (0.0, -0.1535, -0.1441), (0.0, -0.1703, -0.1237), (0.0, -0.1845, -0.1014), (0.0, -0.1957, -0.0775), (0.0, -0.2039, -0.05236), (0.0, -0.2089, -0.02639), (0.0, -0.2105, 1.23e-07), (0.0, -0.2089, 0.02639), (0.0, -0.2039, 0.05236), (0.0, -0.1957, 0.0775), (0.0, -0.1845, 0.1014), (0.0, -0.1703, 0.1237), (0.0, -0.1535, 0.1441), (0.0, -0.1342, 0.1622), (0.0, -0.1128, 0.1778), (0.0, -0.08964, 0.1905), (0.0, -0.06506, 0.2002), (0.0, -0.03945, 0.2068), (0.0, -0.01322, 0.2101), (0.0, 0.01322, 0.2101), (0.0, 0.03945, 0.2068), (0.0, 0.06506, 0.2002), (0.0, 0.08964, 0.1905), (0.0, 0.1128, 0.1778), (0.0, 0.1342, 0.1622), (0.0, 0.1535, 0.1441), (0.0, 0.1703, 0.1237), (0.0, 0.1845, 0.1014), (0.0, 0.1957, 0.0775), (0.0, 0.2039, 0.05236), (0.0, 0.2089, 0.02639), (-1.0, -1.0, -1.0), (-1.0, -1.0, 1.0), (-1.0, 1.0, -1.0), (-1.0, 1.0, 1.0), (1.0, -1.0, -1.0), (1.0, -1.0, 1.0), (1.0, 1.0, -1.0), (1.0, 1.0, 1.0), (-1.0, -0.2039, 0.05236), (-1.0, -0.1957, 0.0775), (-1.0, -0.1128, -0.1778), (-1.0, -0.1342, -0.1622), (-1.0, -0.2089, 0.02639), (-1.0, -0.1535, -0.1441), (-1.0, 0.06506, -0.2002), (-1.0, 0.01322, -0.2101), (-1.0, 0.1128, -0.1778), (-1.0, -0.08964, -0.1905), (-1.0, 0.08964, -0.1905), (-1.0, -0.06506, -0.2002), (-1.0, -0.1845, -0.1014), (-1.0, -0.1535, 0.1441), (-1.0, -0.1703, -0.1237), (-1.0, -0.1957, -0.0775), (-1.0, 0.2105, -2.301e-09), (-1.0, 0.1957, -0.0775), (-1.0, 0.2089, -0.02639), (-1.0, 0.2039, -0.05236), (-1.0, -0.1845, 0.1014), (-1.0, -0.1703, 0.1237), (-1.0, -0.1342, 0.1622), (-1.0, -0.1128, 0.1778), (-1.0, -0.03945, -0.2068), (-1.0, -0.01322, -0.2101), (-1.0, 0.03945, -0.2068), (-1.0, -0.2105, 1.667e-07), (-1.0, -0.2089, -0.02639), (-1.0, -0.2039, -0.05236), (-1.0, 0.1535, -0.1441), (-1.0, 0.1845, -0.1014), (-1.0, 0.1342, -0.1622), (-1.0, 0.1703, -0.1237), (-1.0, 0.2039, 0.05236), (-1.0, 0.2089, 0.02639), (-1.0, 0.01322, 0.2101), (-1.0, 0.03945, 0.2068), (-1.0, 0.08964, 0.1905), (-1.0, 0.1128, 0.1778), (-1.0, -0.01322, 0.2101), (-1.0, 0.1703, 0.1237), (-1.0, 0.1845, 0.1014), (-1.0, 0.1957, 0.0775), (-1.0, 0.1535, 0.1441), (-1.0, -0.08964, 0.1905), (-1.0, 0.06506, 0.2002), (-1.0, -0.06506, 0.2002), (-1.0, -0.03945, 0.2068), (-1.0, 0.1342, 0.1622), (-1.042, 1.0, -1.0), (-1.042, -1.0, -1.0), (-1.042, -1.0, 1.0), (-1.042, 1.0, 1.0), (-1.042, -0.2039, 0.05236), (-1.042, -0.1957, 0.0775), (-1.042, -0.1128, -0.1778), (-1.042, -0.1342, -0.1622), (-1.042, -0.2089, 0.02639), (-1.042, -0.1535, -0.1441), (-1.042, -0.08964, -0.1905), (-1.042, 0.08964, -0.1905), (-1.042, 0.06506, -0.2002), (-1.042, 0.1128, -0.1778), (-1.042, -0.06506, -0.2002), (-1.042, -0.1703, -0.1237), (-1.042, -0.1845, -0.1014), (-1.042, -0.1703, 0.1237), (-1.042, -0.1535, 0.1441), (-1.042, -0.1957, -0.0775), (-1.042, -0.2039, -0.05236), (-1.042, 0.2105, -3.073e-09), (-1.042, 0.2089, -0.02639), (-1.042, 0.1957, -0.0775), (-1.042, 0.1845, -0.1014), (-1.042, 0.2039, -0.05236), (-1.042, -0.1845, 0.1014), (-1.042, -0.1342, 0.1622), (-1.042, -0.1128, 0.1778), (-1.042, -0.01322, -0.2101), (-1.042, -0.03945, -0.2068), (-1.042, 0.03945, -0.2068), (-1.042, 0.01322, -0.2101), (-1.042, -0.2089, -0.02639), (-1.042, -0.2105, 1.659e-07), (-1.042, 0.1535, -0.1441), (-1.042, 0.1342, -0.1622), (-1.042, 0.1703, -0.1237), (-1.042, 0.2039, 0.05236), (-1.042, 0.2089, 0.02639), (-1.042, 0.01322, 0.2101), (-1.042, 0.03945, 0.2068), (-1.042, 0.08964, 0.1905), (-1.042, 0.1128, 0.1778), (-1.042, -0.01322, 0.2101), (-1.042, 0.1703, 0.1237), (-1.042, 0.1845, 0.1014), (-1.042, 0.1957, 0.0775), (-1.042, 0.1535, 0.1441), (-1.042, -0.08964, 0.1905), (-1.042, 0.06506, 0.2002), (-1.042, -0.06506, 0.2002), (-1.042, -0.03945, 0.2068), (-1.042, 0.1342, 0.1622)], [], [(1, 2, 3, 4, 5, 6, 7, 8, 9, 10, 11, 12, 13, 14, 15, 16, 17, 18, 19, 20, 21, 22, 23, 24, 25, 26, 27, 28, 29, 30, 31, 32, 33, 34, 35, 36, 37, 38, 39, 40, 41, 42, 43, 44, 45, 46, 47, 48, 49, 0), (72, 63, 117, 123), (52, 53, 57, 56), (56, 57, 55, 54), (54, 55, 51, 50), (52, 56, 54, 50), (57, 53, 51, 55), (96, 41, 40, 104), (94, 38, 37, 98), (88, 6, 5, 91), (81, 33, 32, 80), (78, 29, 28, 59), (69, 15, 14, 82), (66, 8, 7, 90), (59, 28, 27, 58), (101, 47, 46, 100), (87, 23, 22, 73), (89, 4, 3, 75), (79, 30, 29, 78), (64, 10, 9, 68), (76, 1, 0, 74), (61, 18, 17, 60), (60, 17, 16, 67), (67, 16, 15, 69), (105, 35, 34, 103), (100, 99, 153, 154), (100, 46, 45, 99), (70, 21, 20, 72), (97, 42, 41, 96), (93, 49, 48, 92), (72, 20, 19, 63), (102, 44, 43, 107), (83, 13, 12, 65), (98, 37, 36, 106), (62, 26, 25, 85), (77, 2, 1, 76), (99, 45, 44, 102), (73, 22, 21, 70), (90, 7, 6, 88), (91, 5, 4, 89), (84, 11, 10, 64), (65, 12, 11, 84), (106, 36, 35, 105), (85, 25, 24, 86), (82, 14, 13, 83), (68, 9, 8, 66), (58, 27, 26, 62), (74, 0, 49, 93), (80, 32, 31, 71), (103, 34, 33, 81), (75, 3, 2, 77), (95, 39, 38, 94), (63, 19, 18, 61), (104, 40, 39, 95), (86, 24, 23, 87), (71, 31, 30, 79), (107, 43, 42, 97), (92, 48, 47, 101), (109, 110, 142, 141, 128, 127, 124, 123, 117, 115, 114, 118, 122, 138, 137, 140, 139, 120, 119, 121, 144, 143, 145, 132, 131, 133, 130, 129, 111, 108), (111, 129, 147, 146, 155, 154, 153, 156, 161, 151, 150, 158, 149, 148, 152, 160, 159, 157, 136, 135, 126, 125, 134, 113, 112, 116, 142, 110), (92, 101, 155, 146), (73, 70, 124, 127), (99, 102, 156, 153), (76, 74, 129, 130), (101, 100, 154, 155), (89, 75, 131, 132), (52, 50, 109, 108), (103, 81, 136, 157), (75, 77, 133, 131), (50, 51, 110, 109), (104, 95, 149, 158), (77, 76, 130, 133), (51, 53, 111, 110), (96, 104, 158, 150), (79, 78, 134, 125), (53, 52, 108, 111), (84, 64, 120, 139), (80, 71, 126, 135), (105, 103, 157, 159), (81, 80, 135, 136), (98, 106, 160, 152), (78, 59, 113, 134), (102, 107, 161, 156), (82, 83, 137, 138), (106, 105, 159, 160), (65, 84, 139, 140), (107, 97, 151, 161), (69, 82, 138, 122), (83, 65, 140, 137), (85, 86, 141, 142), (62, 85, 142, 116), (59, 58, 112, 113), (86, 87, 128, 141), (61, 60, 114, 115), (90, 88, 143, 144), (58, 62, 116, 112), (91, 89, 132, 145), (63, 61, 115, 117), (66, 90, 144, 121), (60, 67, 118, 114), (88, 91, 145, 143), (64, 68, 119, 120), (93, 92, 146, 147), (68, 66, 121, 119), (74, 93, 147, 129), (67, 69, 122, 118), (95, 94, 148, 149), (70, 72, 123, 124), (97, 96, 150, 151), (71, 79, 125, 126), (94, 98, 152, 148), (87, 73, 127, 128)])
me_cube_010.materials.append(mat_material_001)
me_cube_010.use_remesh_preserve_volume = False
me_cube_010.use_remesh_preserve_attributes = False
me_cube_010.use_mirror_vertex_groups = False
me_cube_010.update()
me_cylinder_004 = bpy.data.meshes.new('Cylinder.004')
me_cylinder_004.from_pydata([(0.0, 0.1, -0.5), (0.0, 0.1, 0.5), (0.01253, 0.09921, -0.5), (0.01253, 0.09921, 0.5), (0.02487, 0.09686, -0.5), (0.02487, 0.09686, 0.5), (0.03681, 0.09298, -0.5), (0.03681, 0.09298, 0.5), (0.04818, 0.08763, -0.5), (0.04818, 0.08763, 0.5), (0.05878, 0.0809, -0.5), (0.05878, 0.0809, 0.5), (0.06845, 0.0729, -0.5), (0.06845, 0.0729, 0.5), (0.07705, 0.06374, -0.5), (0.07705, 0.06374, 0.5), (0.08443, 0.05358, -0.5), (0.08443, 0.05358, 0.5), (0.09048, 0.04258, -0.5), (0.09048, 0.04258, 0.5), (0.09511, 0.0309, -0.5), (0.09511, 0.0309, 0.5), (0.09823, 0.01874, -0.5), (0.09823, 0.01874, 0.5), (0.0998, 0.006279, -0.5), (0.0998, 0.006279, 0.5), (0.0998, -0.006279, -0.5), (0.0998, -0.006279, 0.5), (0.09823, -0.01874, -0.5), (0.09823, -0.01874, 0.5), (0.09511, -0.0309, -0.5), (0.09511, -0.0309, 0.5), (0.09048, -0.04258, -0.5), (0.09048, -0.04258, 0.5), (0.08443, -0.05358, -0.5), (0.08443, -0.05358, 0.5), (0.07705, -0.06374, -0.5), (0.07705, -0.06374, 0.5), (0.06845, -0.0729, -0.5), (0.06845, -0.0729, 0.5), (0.05878, -0.0809, -0.5), (0.05878, -0.0809, 0.5), (0.04818, -0.08763, -0.5), (0.04818, -0.08763, 0.5), (0.03681, -0.09298, -0.5), (0.03681, -0.09298, 0.5), (0.02487, -0.09686, -0.5), (0.02487, -0.09686, 0.5), (0.01253, -0.09921, -0.5), (0.01253, -0.09921, 0.5), (-8.027e-08, -0.1, -0.5), (-8.027e-08, -0.1, 0.5), (-0.01253, -0.09921, -0.5), (-0.01253, -0.09921, 0.5), (-0.02487, -0.09686, -0.5), (-0.02487, -0.09686, 0.5), (-0.03681, -0.09298, -0.5), (-0.03681, -0.09298, 0.5), (-0.04818, -0.08763, -0.5), (-0.04818, -0.08763, 0.5), (-0.05878, -0.0809, -0.5), (-0.05878, -0.0809, 0.5), (-0.06845, -0.0729, -0.5), (-0.06845, -0.0729, 0.5), (-0.07705, -0.06374, -0.5), (-0.07705, -0.06374, 0.5), (-0.08443, -0.05358, -0.5), (-0.08443, -0.05358, 0.5), (-0.09048, -0.04258, -0.5), (-0.09048, -0.04258, 0.5), (-0.09511, -0.0309, -0.5), (-0.09511, -0.0309, 0.5), (-0.09823, -0.01874, -0.5), (-0.09823, -0.01874, 0.5), (-0.0998, -0.006279, -0.5), (-0.0998, -0.006279, 0.5), (-0.0998, 0.006279, -0.5), (-0.0998, 0.006279, 0.5), (-0.09823, 0.01874, -0.5), (-0.09823, 0.01874, 0.5), (-0.09511, 0.0309, -0.5), (-0.09511, 0.0309, 0.5), (-0.09048, 0.04258, -0.5), (-0.09048, 0.04258, 0.5), (-0.08443, 0.05358, -0.5), (-0.08443, 0.05358, 0.5), (-0.07705, 0.06374, -0.5), (-0.07705, 0.06374, 0.5), (-0.06845, 0.0729, -0.5), (-0.06845, 0.0729, 0.5), (-0.05878, 0.0809, -0.5), (-0.05878, 0.0809, 0.5), (-0.04818, 0.08763, -0.5), (-0.04818, 0.08763, 0.5), (-0.03681, 0.09298, -0.5), (-0.03681, 0.09298, 0.5), (-0.02487, 0.09686, -0.5), (-0.02487, 0.09686, 0.5), (-0.01253, 0.09921, -0.5), (-0.01253, 0.09921, 0.5)], [], [(0, 1, 3, 2), (2, 3, 5, 4), (4, 5, 7, 6), (6, 7, 9, 8), (8, 9, 11, 10), (10, 11, 13, 12), (12, 13, 15, 14), (14, 15, 17, 16), (16, 17, 19, 18), (18, 19, 21, 20), (20, 21, 23, 22), (22, 23, 25, 24), (24, 25, 27, 26), (26, 27, 29, 28), (28, 29, 31, 30), (30, 31, 33, 32), (32, 33, 35, 34), (34, 35, 37, 36), (36, 37, 39, 38), (38, 39, 41, 40), (40, 41, 43, 42), (42, 43, 45, 44), (44, 45, 47, 46), (46, 47, 49, 48), (48, 49, 51, 50), (50, 51, 53, 52), (52, 53, 55, 54), (54, 55, 57, 56), (56, 57, 59, 58), (58, 59, 61, 60), (60, 61, 63, 62), (62, 63, 65, 64), (64, 65, 67, 66), (66, 67, 69, 68), (68, 69, 71, 70), (70, 71, 73, 72), (72, 73, 75, 74), (74, 75, 77, 76), (76, 77, 79, 78), (78, 79, 81, 80), (80, 81, 83, 82), (82, 83, 85, 84), (84, 85, 87, 86), (86, 87, 89, 88), (88, 89, 91, 90), (90, 91, 93, 92), (92, 93, 95, 94), (94, 95, 97, 96), (3, 1, 99, 97, 95, 93, 91, 89, 87, 85, 83, 81, 79, 77, 75, 73, 71, 69, 67, 65, 63, 61, 59, 57, 55, 53, 51, 49, 47, 45, 43, 41, 39, 37, 35, 33, 31, 29, 27, 25, 23, 21, 19, 17, 15, 13, 11, 9, 7, 5), (96, 97, 99, 98), (98, 99, 1, 0), (0, 2, 4, 6, 8, 10, 12, 14, 16, 18, 20, 22, 24, 26, 28, 30, 32, 34, 36, 38, 40, 42, 44, 46, 48, 50, 52, 54, 56, 58, 60, 62, 64, 66, 68, 70, 72, 74, 76, 78, 80, 82, 84, 86, 88, 90, 92, 94, 96, 98)])
me_cylinder_004.use_remesh_preserve_volume = False
me_cylinder_004.use_remesh_preserve_attributes = False
me_cylinder_004.use_mirror_vertex_groups = False
me_cylinder_004.update()

# ---- objects
ob_camera = bpy.data.objects.new('Camera', cam_camera)
ob_cube_007 = bpy.data.objects.new('Cube.007', me_cube_009)
ob_cube_006 = bpy.data.objects.new('Cube.006', me_cube_008)
ob_cylinder_003 = bpy.data.objects.new('Cylinder.003', me_cylinder_003)
ob_box = bpy.data.objects.new('box', me_cube_001)
ob_cube_000 = bpy.data.objects.new('Cube.000', me_cube_000)
ob_cube_001 = bpy.data.objects.new('Cube.001', me_cube_010)
ob_cylinder_000 = bpy.data.objects.new('Cylinder.000', me_cylinder_004)

# ---- transforms, parenting, visibility, modifiers, constraints
ob_camera.location = (2.565, 3.373, 3.446)
ob_camera.rotation_euler = (0.7896, -2.346e-06, 2.475)
ob_camera.lineart.crease_threshold = 0.0
ob_cube_007.location = (0.5097, -0.524, -0.4723)
ob_cube_007.scale = (0.475, 0.475, 0.475)
ob_cube_007.lineart.crease_threshold = 0.0
ob_cube_006.location = (-0.4903, -0.524, -0.4723)
ob_cube_006.scale = (0.475, 0.475, 0.475)
ob_cube_006.lineart.crease_threshold = 0.0
ob_cylinder_003.location = (0.009666, -0.524, -0.4723)
ob_cylinder_003.rotation_euler = (0.0, 1.571, 0.0)
ob_cylinder_003.scale = (0.95, 0.95, 0.95)
ob_cylinder_003.lineart.crease_threshold = 0.0
ob_box.location = (0.0, 0.0, -0.47)
ob_box.scale = (1.025, 1.025, 0.5)
ob_box.color = (0.01603, 0.009364, 0.2542, 1.0)
ob_box.lineart.crease_threshold = 0.0
ob_cube_000.location = (-0.4903, 0.476, -0.4723)
ob_cube_000.scale = (0.475, 0.475, 0.475)
ob_cube_000.lineart.crease_threshold = 0.0
ob_cube_001.location = (0.5097, 0.476, -0.4723)
ob_cube_001.scale = (0.475, 0.475, 0.475)
ob_cube_001.lineart.crease_threshold = 0.0
ob_cylinder_000.location = (0.009666, 0.476, -0.4723)
ob_cylinder_000.rotation_euler = (0.0, 1.571, 0.0)
ob_cylinder_000.scale = (0.95, 0.95, 0.95)
ob_cylinder_000.lineart.crease_threshold = 0.0

# ---- collection membership
col_collection_1.objects.link(ob_camera)
col_collection_1.objects.link(ob_cube_007)
col_collection_1.objects.link(ob_cube_006)
col_collection_1.objects.link(ob_cylinder_003)
col_collection_1.objects.link(ob_box)
col_collection_1.objects.link(ob_cube_000)
col_collection_1.objects.link(ob_cube_001)
col_collection_1.objects.link(ob_cylinder_000)

# ---- scene / render settings (as saved in the file)
scene.camera = ob_camera
scene.frame_start = 1; scene.frame_end = 250; scene.frame_set(1)
scene.render.engine = 'CYCLES'
scene.render.resolution_percentage = 50
scene.render.dither_intensity = 0.0
scene.render.film_transparent = True
scene.cycles.use_denoising = False
scene.cycles.samples = 128
scene.cycles.sampling_pattern = 'TABULATED_SOBOL'
scene.cycles.light_sampling_threshold = 0.0
scene.cycles.use_adaptive_sampling = False
scene.cycles.use_light_tree = False
scene.cycles.blur_glossy = 0.0
scene.cycles.sample_clamp_indirect = 0.0
scene.view_settings.view_transform = 'Standard'
bpy.context.view_layer.update()
